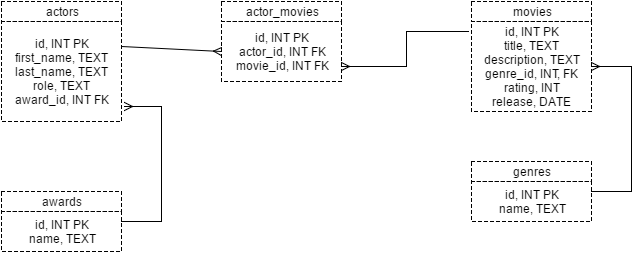

The diagram above was exported from draw.io. Its source (the exported page's mxGraphModel, read from the mxfile embedded in the PNG):
<mxGraphModel dx="872" dy="495" grid="1" gridSize="10" guides="1" tooltips="1" connect="1" arrows="1" fold="1" page="1" pageScale="1" pageWidth="850" pageHeight="1100" background="#ffffff" math="0" shadow="0">
  <root>
    <mxCell id="0" />
    <mxCell id="1" parent="0" />
    <mxCell id="2" value="actors" style="whiteSpace=wrap;html=1;dashed=1;strokeColor=#000000;fillColor=#ffffff;" vertex="1" parent="1">
      <mxGeometry x="100" y="100" width="120" height="20" as="geometry" />
    </mxCell>
    <mxCell id="3" value="id, INT PK&lt;div&gt;first_name, TEXT&lt;/div&gt;&lt;div&gt;last_name, TEXT&lt;/div&gt;&lt;div&gt;role, TEXT&lt;/div&gt;&lt;div&gt;award_id, INT FK&lt;/div&gt;" style="whiteSpace=wrap;html=1;dashed=1;strokeColor=#000000;fillColor=#ffffff;" vertex="1" parent="1">
      <mxGeometry x="100" y="120" width="120" height="100" as="geometry" />
    </mxCell>
    <mxCell id="4" value="actor_movies" style="whiteSpace=wrap;html=1;dashed=1;strokeColor=#000000;fillColor=#ffffff;" vertex="1" parent="1">
      <mxGeometry x="320" y="100" width="120" height="20" as="geometry" />
    </mxCell>
    <mxCell id="5" value="id, INT PK&lt;div&gt;actor_id, INT FK&lt;/div&gt;&lt;div&gt;movie_id, INT FK&lt;/div&gt;" style="whiteSpace=wrap;html=1;dashed=1;strokeColor=#000000;fillColor=#ffffff;" vertex="1" parent="1">
      <mxGeometry x="320" y="120" width="120" height="60" as="geometry" />
    </mxCell>
    <mxCell id="6" value="" style="endArrow=ERmany;html=1;strokeColor=#000000;strokeWidth=1;exitX=1;exitY=0.25;entryX=0;entryY=0.5;endFill=0;" edge="1" parent="1" source="3" target="5">
      <mxGeometry width="50" height="50" relative="1" as="geometry">
        <mxPoint x="300" y="260" as="sourcePoint" />
        <mxPoint x="350" y="210" as="targetPoint" />
      </mxGeometry>
    </mxCell>
    <mxCell id="7" value="awards" style="whiteSpace=wrap;html=1;dashed=1;strokeColor=#000000;fillColor=#ffffff;" vertex="1" parent="1">
      <mxGeometry x="100" y="290" width="120" height="20" as="geometry" />
    </mxCell>
    <mxCell id="8" value="id, INT PK&lt;div&gt;name, TEXT&lt;/div&gt;" style="whiteSpace=wrap;html=1;dashed=1;strokeColor=#000000;fillColor=#ffffff;" vertex="1" parent="1">
      <mxGeometry x="100" y="310" width="120" height="40" as="geometry" />
    </mxCell>
    <mxCell id="9" value="" style="endArrow=ERmany;html=1;strokeColor=#000000;strokeWidth=1;exitX=1;exitY=0.25;endFill=0;rounded=0;edgeStyle=orthogonalEdgeStyle;entryX=1.025;entryY=0.85;entryPerimeter=0;" edge="1" parent="1" source="8" target="3">
      <mxGeometry width="50" height="50" relative="1" as="geometry">
        <mxPoint x="290" y="340" as="sourcePoint" />
        <mxPoint x="250" y="200" as="targetPoint" />
        <Array as="points">
          <mxPoint x="260" y="320" />
          <mxPoint x="260" y="205" />
        </Array>
      </mxGeometry>
    </mxCell>
    <mxCell id="10" value="movies" style="whiteSpace=wrap;html=1;dashed=1;strokeColor=#000000;fillColor=#ffffff;" vertex="1" parent="1">
      <mxGeometry x="570" y="100" width="120" height="20" as="geometry" />
    </mxCell>
    <mxCell id="11" value="id, INT PK&lt;div&gt;title, TEXT&lt;/div&gt;&lt;div&gt;description, TEXT&lt;/div&gt;&lt;div&gt;genre_id, INT, FK&lt;/div&gt;&lt;div&gt;rating, INT&lt;/div&gt;&lt;div&gt;release, DATE&lt;/div&gt;" style="whiteSpace=wrap;html=1;dashed=1;strokeColor=#000000;fillColor=#ffffff;" vertex="1" parent="1">
      <mxGeometry x="570" y="120" width="120" height="90" as="geometry" />
    </mxCell>
    <mxCell id="12" value="" style="endArrow=ERmany;html=1;strokeColor=#000000;strokeWidth=1;exitX=-0.025;exitY=0.111;exitPerimeter=0;endFill=0;rounded=0;entryX=1;entryY=0.75;edgeStyle=orthogonalEdgeStyle;" edge="1" parent="1" source="11" target="5">
      <mxGeometry width="50" height="50" relative="1" as="geometry">
        <mxPoint x="480" y="160" as="sourcePoint" />
        <mxPoint x="530" y="110" as="targetPoint" />
      </mxGeometry>
    </mxCell>
    <mxCell id="13" value="genres" style="whiteSpace=wrap;html=1;dashed=1;strokeColor=#000000;fillColor=#ffffff;" vertex="1" parent="1">
      <mxGeometry x="570" y="260" width="120" height="20" as="geometry" />
    </mxCell>
    <mxCell id="14" value="id, INT PK&lt;div&gt;name, TEXT&lt;/div&gt;" style="whiteSpace=wrap;html=1;dashed=1;strokeColor=#000000;fillColor=#ffffff;" vertex="1" parent="1">
      <mxGeometry x="570" y="280" width="120" height="40" as="geometry" />
    </mxCell>
    <mxCell id="15" value="" style="endArrow=ERmany;html=1;strokeColor=#000000;strokeWidth=1;exitX=1;exitY=0.25;endFill=0;rounded=0;edgeStyle=orthogonalEdgeStyle;entryX=1;entryY=0.5;" edge="1" parent="1" source="14" target="11">
      <mxGeometry width="50" height="50" relative="1" as="geometry">
        <mxPoint x="740" y="310" as="sourcePoint" />
        <mxPoint x="790" y="260" as="targetPoint" />
        <Array as="points">
          <mxPoint x="730" y="290" />
          <mxPoint x="730" y="165" />
        </Array>
      </mxGeometry>
    </mxCell>
  </root>
</mxGraphModel>